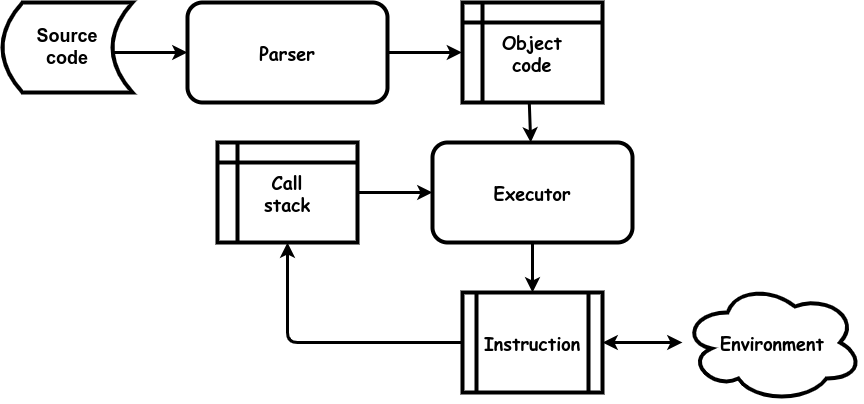

The diagram above was exported from draw.io. Its source (the exported page's mxGraphModel, read from the mxfile embedded in the PNG):
<mxGraphModel dx="1434" dy="711" grid="1" gridSize="10" guides="1" tooltips="1" connect="1" arrows="1" fold="1" page="1" pageScale="1" pageWidth="850" pageHeight="1100" math="0" shadow="0">
  <root>
    <mxCell id="0" />
    <mxCell id="1" parent="0" />
    <mxCell id="tv9WC5lIYfzOwHDltbdf-8" value="&lt;b style=&quot;font-size: 18px;&quot;&gt;Executor&lt;br&gt;&lt;/b&gt;" style="rounded=1;whiteSpace=wrap;html=1;strokeWidth=4;fontFamily=Comic Sans MS;fontSize=18;" parent="1" vertex="1">
      <mxGeometry x="580" y="260" width="200" height="100" as="geometry" />
    </mxCell>
    <mxCell id="L0PYxBQIbFbVqTzxwkQ5-1" value="" style="endArrow=none;startArrow=classic;html=1;rounded=0;strokeWidth=3;endFill=0;" parent="1" source="RERQCJBcEq8R5nZOyFl8-2" edge="1">
      <mxGeometry width="50" height="50" relative="1" as="geometry">
        <mxPoint x="950" y="100" as="sourcePoint" />
        <mxPoint x="260.45000000000005" y="170" as="targetPoint" />
      </mxGeometry>
    </mxCell>
    <mxCell id="L0PYxBQIbFbVqTzxwkQ5-7" value="" style="endArrow=none;startArrow=classic;html=1;rounded=0;strokeWidth=3;endFill=0;" parent="1" source="tv9WC5lIYfzOwHDltbdf-8" edge="1">
      <mxGeometry width="50" height="50" relative="1" as="geometry">
        <mxPoint x="590" y="332.46" as="sourcePoint" />
        <mxPoint x="500.45000000000005" y="310" as="targetPoint" />
      </mxGeometry>
    </mxCell>
    <mxCell id="L0PYxBQIbFbVqTzxwkQ5-10" value="Instruction" style="shape=process;whiteSpace=wrap;html=1;backgroundOutline=1;strokeWidth=4;fontSize=18;fontStyle=1;fontFamily=Comic Sans MS;" parent="1" vertex="1">
      <mxGeometry x="610" y="410" width="140" height="100" as="geometry" />
    </mxCell>
    <mxCell id="L0PYxBQIbFbVqTzxwkQ5-11" value="" style="endArrow=none;startArrow=classic;html=1;rounded=1;strokeWidth=3;endFill=0;" parent="1" target="L0PYxBQIbFbVqTzxwkQ5-10" edge="1">
      <mxGeometry width="50" height="50" relative="1" as="geometry">
        <mxPoint x="435" y="360" as="sourcePoint" />
        <mxPoint x="652" y="430" as="targetPoint" />
        <Array as="points">
          <mxPoint x="435" y="460" />
        </Array>
      </mxGeometry>
    </mxCell>
    <mxCell id="L0PYxBQIbFbVqTzxwkQ5-12" value="" style="endArrow=none;startArrow=classic;html=1;rounded=0;strokeWidth=3;endFill=0;" parent="1" source="L0PYxBQIbFbVqTzxwkQ5-10" target="tv9WC5lIYfzOwHDltbdf-8" edge="1">
      <mxGeometry width="50" height="50" relative="1" as="geometry">
        <mxPoint x="590" y="369" as="sourcePoint" />
        <mxPoint x="486" y="420" as="targetPoint" />
      </mxGeometry>
    </mxCell>
    <mxCell id="RERQCJBcEq8R5nZOyFl8-2" value="&lt;b style=&quot;font-size: 18px;&quot;&gt;Parser&lt;br&gt;&lt;/b&gt;" style="rounded=1;whiteSpace=wrap;html=1;strokeWidth=4;fontFamily=Comic Sans MS;fontSize=18;" parent="1" vertex="1">
      <mxGeometry x="335" y="120" width="200" height="100" as="geometry" />
    </mxCell>
    <mxCell id="RERQCJBcEq8R5nZOyFl8-3" value="" style="endArrow=none;startArrow=classic;html=1;rounded=0;strokeWidth=3;endFill=0;" parent="1" target="RERQCJBcEq8R5nZOyFl8-2" edge="1">
      <mxGeometry width="50" height="50" relative="1" as="geometry">
        <mxPoint x="609.55" y="170" as="sourcePoint" />
        <mxPoint x="1084" y="115" as="targetPoint" />
      </mxGeometry>
    </mxCell>
    <mxCell id="RERQCJBcEq8R5nZOyFl8-4" value="" style="endArrow=none;startArrow=classic;html=1;rounded=0;strokeWidth=3;endFill=0;" parent="1" source="tv9WC5lIYfzOwHDltbdf-8" edge="1">
      <mxGeometry width="50" height="50" relative="1" as="geometry">
        <mxPoint x="1090" y="380" as="sourcePoint" />
        <mxPoint x="676.7857142857142" y="220" as="targetPoint" />
      </mxGeometry>
    </mxCell>
    <mxCell id="RERQCJBcEq8R5nZOyFl8-5" value="Environment" style="ellipse;shape=cloud;whiteSpace=wrap;html=1;fontSize=18;fontStyle=1;fontFamily=Comic Sans MS;strokeWidth=4;" parent="1" vertex="1">
      <mxGeometry x="830" y="400" width="180" height="120" as="geometry" />
    </mxCell>
    <mxCell id="RERQCJBcEq8R5nZOyFl8-6" value="" style="endArrow=classic;startArrow=classic;html=1;rounded=0;strokeWidth=3;endFill=1;" parent="1" source="RERQCJBcEq8R5nZOyFl8-5" target="L0PYxBQIbFbVqTzxwkQ5-10" edge="1">
      <mxGeometry width="50" height="50" relative="1" as="geometry">
        <mxPoint x="690" y="420" as="sourcePoint" />
        <mxPoint x="690" y="370" as="targetPoint" />
      </mxGeometry>
    </mxCell>
    <mxCell id="xAYxt94uE_xNMz13Nxne-1" value="&lt;span style=&quot;font-size: 18px;&quot;&gt;&lt;b&gt;Source&lt;br&gt;code&lt;/b&gt;&lt;/span&gt;" style="shape=dataStorage;whiteSpace=wrap;html=1;fixedSize=1;strokeWidth=4;" vertex="1" parent="1">
      <mxGeometry x="150" y="120" width="130" height="90" as="geometry" />
    </mxCell>
    <mxCell id="xAYxt94uE_xNMz13Nxne-2" value="Object&lt;br&gt;code" style="shape=internalStorage;whiteSpace=wrap;html=1;backgroundOutline=1;strokeWidth=4;fontSize=18;fontFamily=Comic Sans MS;fontStyle=1" vertex="1" parent="1">
      <mxGeometry x="610" y="120" width="140" height="100" as="geometry" />
    </mxCell>
    <mxCell id="xAYxt94uE_xNMz13Nxne-3" value="Call&lt;br&gt;stack" style="shape=internalStorage;whiteSpace=wrap;html=1;backgroundOutline=1;strokeWidth=4;fontSize=18;fontFamily=Comic Sans MS;fontStyle=1" vertex="1" parent="1">
      <mxGeometry x="365" y="260" width="140" height="100" as="geometry" />
    </mxCell>
  </root>
</mxGraphModel>